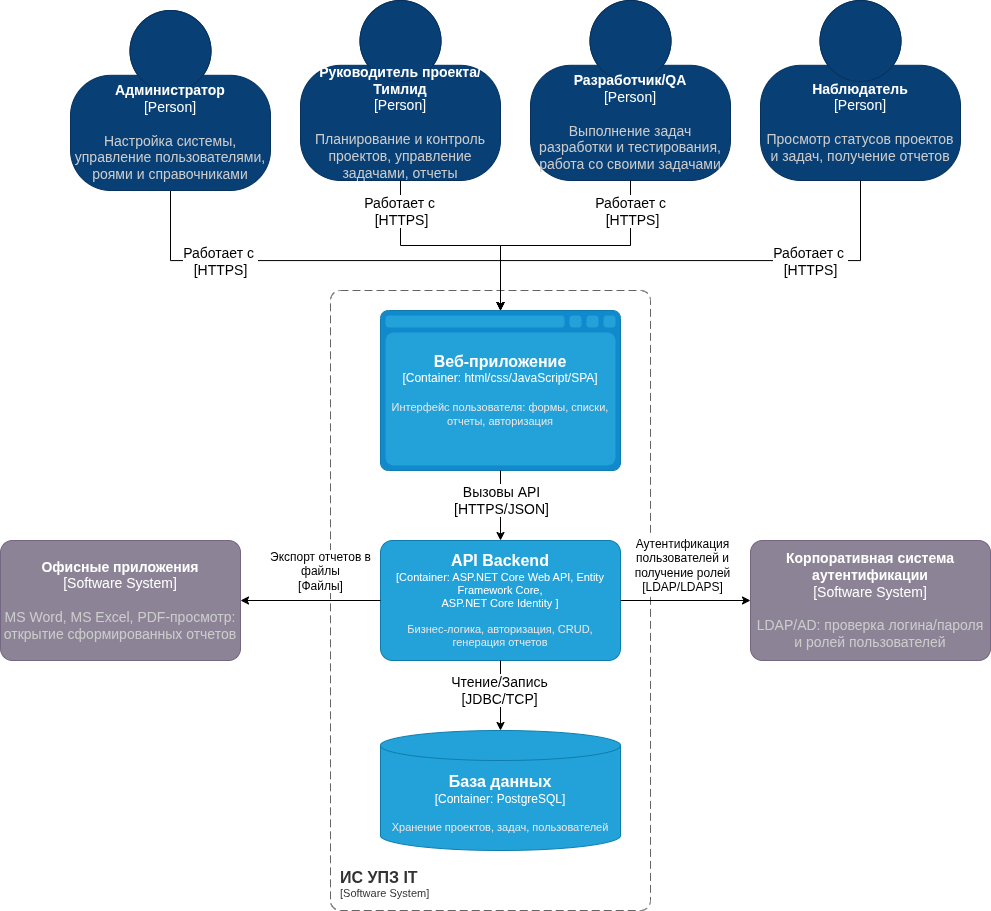

The diagram above was exported from draw.io. Its source (the exported page's mxGraphModel, read from the mxfile embedded in the PNG):
<mxGraphModel dx="2292" dy="1285" grid="1" gridSize="10" guides="1" tooltips="1" connect="1" arrows="1" fold="1" page="1" pageScale="1" pageWidth="827" pageHeight="1169" math="0" shadow="0">
  <root>
    <mxCell id="0" />
    <mxCell id="1" parent="0" />
    <object placeholders="1" c4Name="API Backend" c4Type="Container" c4Technology="ASP.NET Core Web API, Entity Framework Core, &#10;ASP.NET Core Identity " c4Description="Бизнес-логика, авторизация, CRUD, генерация отчетов" label="&lt;font style=&quot;font-size: 16px&quot;&gt;&lt;b&gt;%c4Name%&lt;/b&gt;&lt;/font&gt;&lt;div&gt;[%c4Type%: %c4Technology%]&lt;/div&gt;&lt;br&gt;&lt;div&gt;&lt;font style=&quot;font-size: 11px&quot;&gt;&lt;font color=&quot;#E6E6E6&quot;&gt;%c4Description%&lt;/font&gt;&lt;/div&gt;" id="ttXodpV1HMZBdg4lWz6z-3">
      <mxCell style="rounded=1;whiteSpace=wrap;html=1;fontSize=11;labelBackgroundColor=none;fillColor=#23A2D9;fontColor=#ffffff;align=center;arcSize=10;strokeColor=#0E7DAD;metaEdit=1;resizable=0;points=[[0.25,0,0],[0.5,0,0],[0.75,0,0],[1,0.25,0],[1,0.5,0],[1,0.75,0],[0.75,1,0],[0.5,1,0],[0.25,1,0],[0,0.75,0],[0,0.5,0],[0,0.25,0]];" parent="1" vertex="1">
        <mxGeometry x="320" y="560" width="240" height="120" as="geometry" />
      </mxCell>
    </object>
    <object placeholders="1" c4Name="Веб-приложение" c4Type="Container" c4Technology="html/css/JavaScript/SPA" c4Description="Интерфейс пользователя: формы, списки, отчеты, авторизация" label="&lt;font style=&quot;font-size: 16px&quot;&gt;&lt;b&gt;%c4Name%&lt;/b&gt;&lt;/font&gt;&lt;div&gt;[%c4Type%:&amp;nbsp;%c4Technology%]&lt;/div&gt;&lt;br&gt;&lt;div&gt;&lt;font style=&quot;font-size: 11px&quot;&gt;&lt;font color=&quot;#E6E6E6&quot;&gt;%c4Description%&lt;/font&gt;&lt;/div&gt;" id="ttXodpV1HMZBdg4lWz6z-4">
      <mxCell style="shape=mxgraph.c4.webBrowserContainer2;whiteSpace=wrap;html=1;boundedLbl=1;rounded=0;labelBackgroundColor=none;strokeColor=#118ACD;fillColor=#23A2D9;strokeColor=#118ACD;strokeColor2=#0E7DAD;fontSize=12;fontColor=#ffffff;align=center;metaEdit=1;points=[[0.5,0,0],[1,0.25,0],[1,0.5,0],[1,0.75,0],[0.5,1,0],[0,0.75,0],[0,0.5,0],[0,0.25,0]];resizable=0;" parent="1" vertex="1">
        <mxGeometry x="320" y="330" width="240" height="160" as="geometry" />
      </mxCell>
    </object>
    <object placeholders="1" c4Name="База данных" c4Type="Container" c4Technology="PostgreSQL" c4Description="Хранение проектов, задач, пользователей" label="&lt;font style=&quot;font-size: 16px&quot;&gt;&lt;b&gt;%c4Name%&lt;/b&gt;&lt;/font&gt;&lt;div&gt;[%c4Type%:&amp;nbsp;%c4Technology%]&lt;/div&gt;&lt;br&gt;&lt;div&gt;&lt;font style=&quot;font-size: 11px&quot;&gt;&lt;font color=&quot;#E6E6E6&quot;&gt;%c4Description%&lt;/font&gt;&lt;/div&gt;" id="ttXodpV1HMZBdg4lWz6z-5">
      <mxCell style="shape=cylinder3;size=15;whiteSpace=wrap;html=1;boundedLbl=1;rounded=0;labelBackgroundColor=none;fillColor=#23A2D9;fontSize=12;fontColor=#ffffff;align=center;strokeColor=#0E7DAD;metaEdit=1;points=[[0.5,0,0],[1,0.25,0],[1,0.5,0],[1,0.75,0],[0.5,1,0],[0,0.75,0],[0,0.5,0],[0,0.25,0]];resizable=0;" parent="1" vertex="1">
        <mxGeometry x="320" y="750" width="240" height="120" as="geometry" />
      </mxCell>
    </object>
    <object placeholders="1" c4Name="ИС УПЗ IT" c4Type="SystemScopeBoundary" c4Application="Software System" label="&lt;font style=&quot;font-size: 16px&quot;&gt;&lt;b&gt;&lt;div style=&quot;text-align: left&quot;&gt;%c4Name%&lt;/div&gt;&lt;/b&gt;&lt;/font&gt;&lt;div style=&quot;text-align: left&quot;&gt;[%c4Application%]&lt;/div&gt;" id="ttXodpV1HMZBdg4lWz6z-6">
      <mxCell style="rounded=1;fontSize=11;whiteSpace=wrap;html=1;dashed=1;arcSize=20;fillColor=none;strokeColor=#666666;fontColor=#333333;labelBackgroundColor=none;align=left;verticalAlign=bottom;labelBorderColor=none;spacingTop=0;spacing=10;dashPattern=8 4;metaEdit=1;rotatable=0;perimeter=rectanglePerimeter;noLabel=0;labelPadding=0;allowArrows=0;connectable=0;expand=0;recursiveResize=0;editable=1;pointerEvents=0;absoluteArcSize=1;points=[[0.25,0,0],[0.5,0,0],[0.75,0,0],[1,0.25,0],[1,0.5,0],[1,0.75,0],[0.75,1,0],[0.5,1,0],[0.25,1,0],[0,0.75,0],[0,0.5,0],[0,0.25,0]];" parent="1" vertex="1">
        <mxGeometry x="270" y="310" width="320" height="620" as="geometry" />
      </mxCell>
    </object>
    <mxCell id="ttXodpV1HMZBdg4lWz6z-7" style="edgeStyle=orthogonalEdgeStyle;rounded=0;orthogonalLoop=1;jettySize=auto;html=1;exitX=0.5;exitY=1;exitDx=0;exitDy=0;exitPerimeter=0;entryX=0.5;entryY=0;entryDx=0;entryDy=0;entryPerimeter=0;" parent="1" source="2" target="ttXodpV1HMZBdg4lWz6z-4" edge="1">
      <mxGeometry relative="1" as="geometry">
        <mxPoint x="440" y="220" as="sourcePoint" />
        <Array as="points">
          <mxPoint x="110" y="280" />
          <mxPoint x="440" y="280" />
        </Array>
      </mxGeometry>
    </mxCell>
    <mxCell id="ttXodpV1HMZBdg4lWz6z-8" value="&lt;font style=&quot;font-size: 14px;&quot;&gt;Работает с&amp;nbsp;&lt;br&gt;[HTTPS]&lt;/font&gt;" style="edgeLabel;html=1;align=center;verticalAlign=middle;resizable=0;points=[];" parent="ttXodpV1HMZBdg4lWz6z-7" connectable="0" vertex="1">
      <mxGeometry x="-0.0021" y="2" relative="1" as="geometry">
        <mxPoint x="-105" y="2" as="offset" />
      </mxGeometry>
    </mxCell>
    <mxCell id="ttXodpV1HMZBdg4lWz6z-9" style="edgeStyle=orthogonalEdgeStyle;rounded=0;orthogonalLoop=1;jettySize=auto;html=1;exitX=0.5;exitY=1;exitDx=0;exitDy=0;exitPerimeter=0;entryX=0.5;entryY=0;entryDx=0;entryDy=0;entryPerimeter=0;" parent="1" source="ttXodpV1HMZBdg4lWz6z-4" target="ttXodpV1HMZBdg4lWz6z-3" edge="1">
      <mxGeometry relative="1" as="geometry" />
    </mxCell>
    <mxCell id="ttXodpV1HMZBdg4lWz6z-11" value="&lt;font style=&quot;font-size: 14px;&quot;&gt;Вызовы API&lt;br&gt;[HTTPS/JSON]&lt;/font&gt;" style="edgeLabel;html=1;align=center;verticalAlign=middle;resizable=0;points=[];" parent="ttXodpV1HMZBdg4lWz6z-9" connectable="0" vertex="1">
      <mxGeometry x="-0.1546" relative="1" as="geometry">
        <mxPoint as="offset" />
      </mxGeometry>
    </mxCell>
    <mxCell id="ttXodpV1HMZBdg4lWz6z-10" style="edgeStyle=orthogonalEdgeStyle;rounded=0;orthogonalLoop=1;jettySize=auto;html=1;exitX=0.5;exitY=1;exitDx=0;exitDy=0;exitPerimeter=0;entryX=0.5;entryY=0;entryDx=0;entryDy=0;entryPerimeter=0;" parent="1" source="ttXodpV1HMZBdg4lWz6z-3" target="ttXodpV1HMZBdg4lWz6z-5" edge="1">
      <mxGeometry relative="1" as="geometry" />
    </mxCell>
    <mxCell id="ttXodpV1HMZBdg4lWz6z-12" value="&lt;font style=&quot;font-size: 14px;&quot;&gt;Чтение/Запись&lt;br&gt;[JDBC/TCP]&lt;/font&gt;" style="edgeLabel;html=1;align=center;verticalAlign=middle;resizable=0;points=[];" parent="ttXodpV1HMZBdg4lWz6z-10" connectable="0" vertex="1">
      <mxGeometry x="-0.1714" y="-2" relative="1" as="geometry">
        <mxPoint as="offset" />
      </mxGeometry>
    </mxCell>
    <object placeholders="1" c4Name="Администратор" c4Type="Person" c4Description="Настройка системы, управление пользователями, роями и справочниками" label="&lt;font&gt;&lt;b&gt;%c4Name%&lt;/b&gt;&lt;/font&gt;&lt;div&gt;[%c4Type%]&lt;/div&gt;&lt;br&gt;&lt;div&gt;&lt;font&gt;&lt;font color=&quot;#cccccc&quot;&gt;%c4Description%&lt;/font&gt;&lt;/font&gt;&lt;/div&gt;" id="2">
      <mxCell style="html=1;fontSize=14;dashed=0;whiteSpace=wrap;fillColor=#083F75;strokeColor=#06315C;fontColor=#ffffff;shape=mxgraph.c4.person2;align=center;metaEdit=1;points=[[0.5,0,0],[1,0.5,0],[1,0.75,0],[0.75,1,0],[0.5,1,0],[0.25,1,0],[0,0.75,0],[0,0.5,0]];resizable=0;" vertex="1" parent="1">
        <mxGeometry x="10" y="30" width="200" height="180" as="geometry" />
      </mxCell>
    </object>
    <object placeholders="1" c4Name="Руководитель проекта/Тимлид" c4Type="Person" c4Description="Планирование и контроль проектов, управление задачами, отчеты" label="&lt;font&gt;&lt;b&gt;%c4Name%&lt;/b&gt;&lt;/font&gt;&lt;div&gt;[%c4Type%]&lt;/div&gt;&lt;br&gt;&lt;div&gt;&lt;font&gt;&lt;font color=&quot;#cccccc&quot;&gt;%c4Description%&lt;/font&gt;&lt;/font&gt;&lt;/div&gt;" id="3">
      <mxCell style="html=1;fontSize=14;dashed=0;whiteSpace=wrap;fillColor=#083F75;strokeColor=#06315C;fontColor=#ffffff;shape=mxgraph.c4.person2;align=center;metaEdit=1;points=[[0.5,0,0],[1,0.5,0],[1,0.75,0],[0.75,1,0],[0.5,1,0],[0.25,1,0],[0,0.75,0],[0,0.5,0]];resizable=0;" vertex="1" parent="1">
        <mxGeometry x="240" y="20" width="200" height="180" as="geometry" />
      </mxCell>
    </object>
    <object placeholders="1" c4Name="Разработчик/QA" c4Type="Person" c4Description="Выполнение задач разработки и тестирования, работа со своими задачами" label="&lt;font&gt;&lt;b&gt;%c4Name%&lt;/b&gt;&lt;/font&gt;&lt;div&gt;[%c4Type%]&lt;/div&gt;&lt;br&gt;&lt;div&gt;&lt;font&gt;&lt;font color=&quot;#cccccc&quot;&gt;%c4Description%&lt;/font&gt;&lt;/font&gt;&lt;/div&gt;" id="4">
      <mxCell style="html=1;fontSize=14;dashed=0;whiteSpace=wrap;fillColor=#083F75;strokeColor=#06315C;fontColor=#ffffff;shape=mxgraph.c4.person2;align=center;metaEdit=1;points=[[0.5,0,0],[1,0.5,0],[1,0.75,0],[0.75,1,0],[0.5,1,0],[0.25,1,0],[0,0.75,0],[0,0.5,0]];resizable=0;" vertex="1" parent="1">
        <mxGeometry x="470" y="20" width="200" height="180" as="geometry" />
      </mxCell>
    </object>
    <object placeholders="1" c4Name="Наблюдатель" c4Type="Person" c4Description="Просмотр статусов проектов и задач, получение отчетов" label="&lt;font&gt;&lt;b&gt;%c4Name%&lt;/b&gt;&lt;/font&gt;&lt;div&gt;[%c4Type%]&lt;/div&gt;&lt;br&gt;&lt;div&gt;&lt;font&gt;&lt;font color=&quot;#cccccc&quot;&gt;%c4Description%&lt;/font&gt;&lt;/font&gt;&lt;/div&gt;" id="5">
      <mxCell style="html=1;fontSize=14;dashed=0;whiteSpace=wrap;fillColor=#083F75;strokeColor=#06315C;fontColor=#ffffff;shape=mxgraph.c4.person2;align=center;metaEdit=1;points=[[0.5,0,0],[1,0.5,0],[1,0.75,0],[0.75,1,0],[0.5,1,0],[0.25,1,0],[0,0.75,0],[0,0.5,0]];resizable=0;" vertex="1" parent="1">
        <mxGeometry x="700" y="20" width="200" height="180" as="geometry" />
      </mxCell>
    </object>
    <mxCell id="6" style="edgeStyle=orthogonalEdgeStyle;rounded=0;orthogonalLoop=1;jettySize=auto;html=1;exitX=0.5;exitY=1;exitDx=0;exitDy=0;exitPerimeter=0;" edge="1" parent="1" source="3">
      <mxGeometry relative="1" as="geometry">
        <mxPoint x="120" y="220" as="sourcePoint" />
        <mxPoint x="440" y="330" as="targetPoint" />
      </mxGeometry>
    </mxCell>
    <mxCell id="7" value="&lt;font style=&quot;font-size: 14px;&quot;&gt;Работает с&amp;nbsp;&lt;br&gt;[HTTPS]&lt;/font&gt;" style="edgeLabel;html=1;align=center;verticalAlign=middle;resizable=0;points=[];" connectable="0" vertex="1" parent="6">
      <mxGeometry x="-0.0021" y="2" relative="1" as="geometry">
        <mxPoint x="-50" y="-33" as="offset" />
      </mxGeometry>
    </mxCell>
    <mxCell id="8" style="edgeStyle=orthogonalEdgeStyle;rounded=0;orthogonalLoop=1;jettySize=auto;html=1;exitX=0.5;exitY=1;exitDx=0;exitDy=0;exitPerimeter=0;entryX=0.5;entryY=0;entryDx=0;entryDy=0;entryPerimeter=0;" edge="1" parent="1" source="4" target="ttXodpV1HMZBdg4lWz6z-4">
      <mxGeometry relative="1" as="geometry">
        <mxPoint x="130" y="230" as="sourcePoint" />
        <mxPoint x="460" y="350" as="targetPoint" />
      </mxGeometry>
    </mxCell>
    <mxCell id="9" value="&lt;font style=&quot;font-size: 14px;&quot;&gt;Работает с&amp;nbsp;&lt;br&gt;[HTTPS]&lt;/font&gt;" style="edgeLabel;html=1;align=center;verticalAlign=middle;resizable=0;points=[];" connectable="0" vertex="1" parent="8">
      <mxGeometry x="-0.0021" y="2" relative="1" as="geometry">
        <mxPoint x="65" y="-37" as="offset" />
      </mxGeometry>
    </mxCell>
    <mxCell id="11" style="edgeStyle=orthogonalEdgeStyle;rounded=0;orthogonalLoop=1;jettySize=auto;html=1;exitX=0.5;exitY=1;exitDx=0;exitDy=0;exitPerimeter=0;entryX=0.5;entryY=0;entryDx=0;entryDy=0;entryPerimeter=0;" edge="1" parent="1" source="5" target="ttXodpV1HMZBdg4lWz6z-4">
      <mxGeometry relative="1" as="geometry">
        <mxPoint x="140" y="240" as="sourcePoint" />
        <mxPoint x="470" y="360" as="targetPoint" />
        <Array as="points">
          <mxPoint x="800" y="280" />
          <mxPoint x="440" y="280" />
        </Array>
      </mxGeometry>
    </mxCell>
    <mxCell id="12" value="&lt;font style=&quot;font-size: 14px;&quot;&gt;Работает с&amp;nbsp;&lt;br&gt;[HTTPS]&lt;/font&gt;" style="edgeLabel;html=1;align=center;verticalAlign=middle;resizable=0;points=[];" connectable="0" vertex="1" parent="11">
      <mxGeometry x="-0.0021" y="2" relative="1" as="geometry">
        <mxPoint x="114" y="-2" as="offset" />
      </mxGeometry>
    </mxCell>
    <object placeholders="1" c4Name="Корпоративная система аутентификации" c4Type="Software System" c4Description="LDAP/AD: проверка логина/пароля и ролей пользователей" label="&lt;font&gt;&lt;b&gt;%c4Name%&lt;/b&gt;&lt;/font&gt;&lt;div&gt;[%c4Type%]&lt;/div&gt;&lt;br&gt;&lt;div&gt;&lt;font&gt;&lt;font color=&quot;#cccccc&quot;&gt;%c4Description%&lt;/font&gt;&lt;/font&gt;&lt;/div&gt;" id="13">
      <mxCell style="rounded=1;whiteSpace=wrap;html=1;labelBackgroundColor=none;fillColor=#8C8496;fontColor=#ffffff;align=center;arcSize=10;strokeColor=#736782;metaEdit=1;resizable=0;points=[[0.25,0,0],[0.5,0,0],[0.75,0,0],[1,0.25,0],[1,0.5,0],[1,0.75,0],[0.75,1,0],[0.5,1,0],[0.25,1,0],[0,0.75,0],[0,0.5,0],[0,0.25,0]];fontSize=14;" vertex="1" parent="1">
        <mxGeometry x="690" y="560" width="240" height="120" as="geometry" />
      </mxCell>
    </object>
    <object placeholders="1" c4Name="Офисные приложения" c4Type="Software System" c4Description="MS Word, MS Excel, PDF-просмотр: открытие сформированных отчетов" label="&lt;font&gt;&lt;b&gt;%c4Name%&lt;/b&gt;&lt;/font&gt;&lt;div&gt;[%c4Type%]&lt;/div&gt;&lt;br&gt;&lt;div&gt;&lt;font&gt;&lt;font color=&quot;#cccccc&quot;&gt;%c4Description%&lt;/font&gt;&lt;/font&gt;&lt;/div&gt;" id="14">
      <mxCell style="rounded=1;whiteSpace=wrap;html=1;labelBackgroundColor=none;fillColor=#8C8496;fontColor=#ffffff;align=center;arcSize=10;strokeColor=#736782;metaEdit=1;resizable=0;points=[[0.25,0,0],[0.5,0,0],[0.75,0,0],[1,0.25,0],[1,0.5,0],[1,0.75,0],[0.75,1,0],[0.5,1,0],[0.25,1,0],[0,0.75,0],[0,0.5,0],[0,0.25,0]];fontSize=14;" vertex="1" parent="1">
        <mxGeometry x="-60" y="560" width="240" height="120" as="geometry" />
      </mxCell>
    </object>
    <mxCell id="16" style="edgeStyle=orthogonalEdgeStyle;rounded=0;orthogonalLoop=1;jettySize=auto;html=1;exitX=1;exitY=0.5;exitDx=0;exitDy=0;exitPerimeter=0;entryX=0;entryY=0.5;entryDx=0;entryDy=0;entryPerimeter=0;" edge="1" parent="1" source="ttXodpV1HMZBdg4lWz6z-3" target="13">
      <mxGeometry relative="1" as="geometry">
        <mxPoint x="809.9300000000001" y="750" as="sourcePoint" />
        <mxPoint x="630.0209090909086" y="890" as="targetPoint" />
      </mxGeometry>
    </mxCell>
    <mxCell id="17" value="&lt;font style=&quot;font-size: 12px;&quot;&gt;Аутентификация &lt;br&gt;пользователей и &lt;br&gt;получение ролей&lt;br&gt;[LDAP/LDAPS]&lt;/font&gt;" style="edgeLabel;html=1;align=center;verticalAlign=middle;resizable=0;points=[];" connectable="0" vertex="1" parent="16">
      <mxGeometry x="0.6982" y="-3" relative="1" as="geometry">
        <mxPoint x="-50" y="-39" as="offset" />
      </mxGeometry>
    </mxCell>
    <mxCell id="18" style="edgeStyle=orthogonalEdgeStyle;rounded=0;orthogonalLoop=1;jettySize=auto;html=1;" edge="1" parent="1" source="ttXodpV1HMZBdg4lWz6z-3" target="14">
      <mxGeometry relative="1" as="geometry">
        <mxPoint x="90" y="720" as="sourcePoint" />
        <mxPoint x="270" y="860" as="targetPoint" />
      </mxGeometry>
    </mxCell>
    <mxCell id="19" value="&lt;font style=&quot;font-size: 12px;&quot;&gt;Экспорт отчетов в &lt;br&gt;файлы&lt;br&gt;[Файлы]&lt;/font&gt;" style="edgeLabel;html=1;align=center;verticalAlign=middle;resizable=0;points=[];" connectable="0" vertex="1" parent="18">
      <mxGeometry x="0.7055" y="-2" relative="1" as="geometry">
        <mxPoint x="59" y="-28" as="offset" />
      </mxGeometry>
    </mxCell>
  </root>
</mxGraphModel>